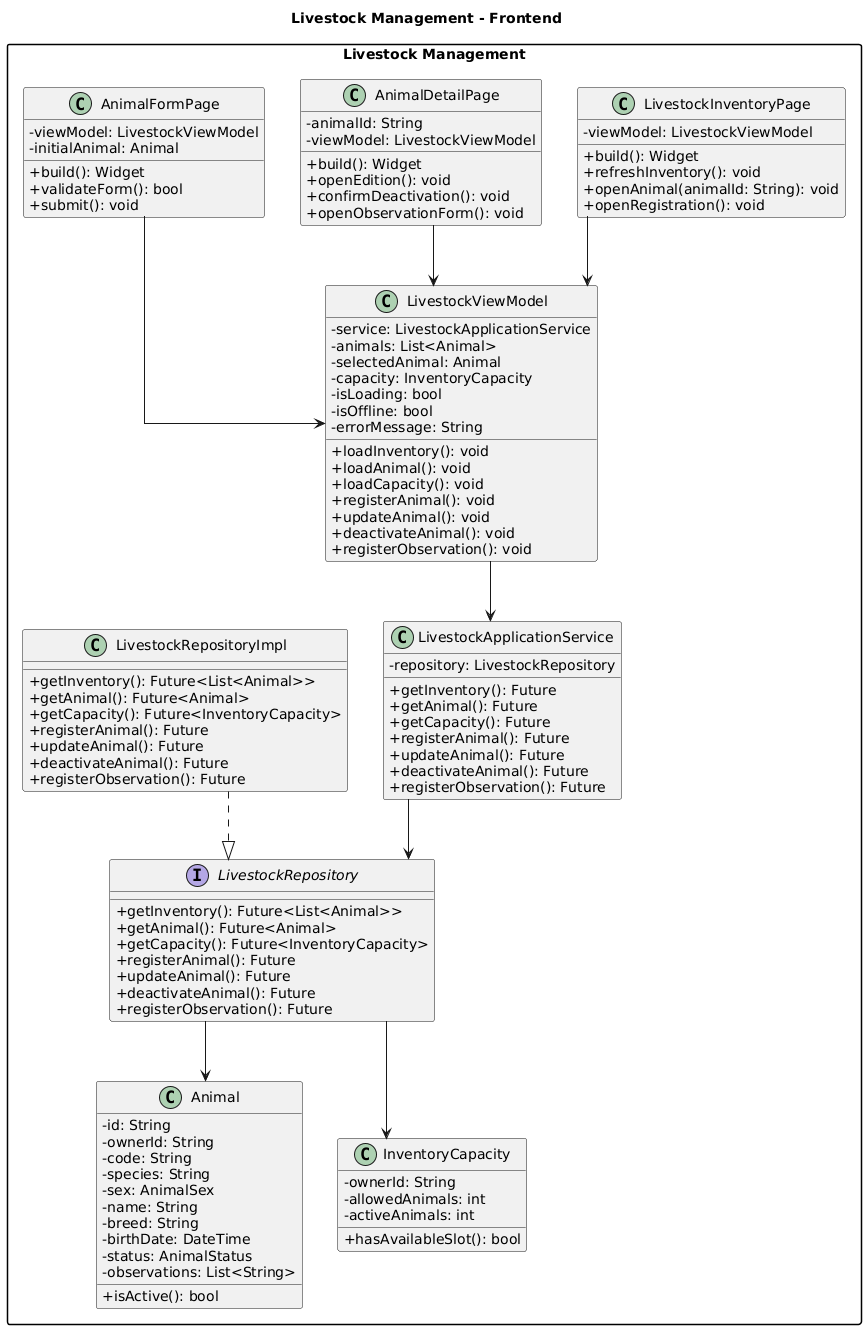

The diagram above was rendered by PlantUML. Its source (embedded in the PNG):
@startuml
title Livestock Management - Frontend

top to bottom direction

skinparam classAttributeIconSize 0
skinparam shadowing false
skinparam packageStyle rectangle
skinparam linetype ortho

package "Livestock Management" {

    class LivestockInventoryPage {
        - viewModel: LivestockViewModel

        + build(): Widget
        + refreshInventory(): void
        + openAnimal(animalId: String): void
        + openRegistration(): void
    }

    class AnimalDetailPage {
        - animalId: String
        - viewModel: LivestockViewModel

        + build(): Widget
        + openEdition(): void
        + confirmDeactivation(): void
        + openObservationForm(): void
    }

    class AnimalFormPage {
        - viewModel: LivestockViewModel
        - initialAnimal: Animal

        + build(): Widget
        + validateForm(): bool
        + submit(): void
    }

    class LivestockViewModel {
        - service: LivestockApplicationService
        - animals: List<Animal>
        - selectedAnimal: Animal
        - capacity: InventoryCapacity
        - isLoading: bool
        - isOffline: bool
        - errorMessage: String

        + loadInventory(): void
        + loadAnimal(): void
        + loadCapacity(): void
        + registerAnimal(): void
        + updateAnimal(): void
        + deactivateAnimal(): void
        + registerObservation(): void
    }

    class LivestockApplicationService {
        - repository: LivestockRepository

        + getInventory(): Future
        + getAnimal(): Future
        + getCapacity(): Future
        + registerAnimal(): Future
        + updateAnimal(): Future
        + deactivateAnimal(): Future
        + registerObservation(): Future
    }

    interface LivestockRepository {
        + getInventory(): Future<List<Animal>>
        + getAnimal(): Future<Animal>
        + getCapacity(): Future<InventoryCapacity>
        + registerAnimal(): Future
        + updateAnimal(): Future
        + deactivateAnimal(): Future
        + registerObservation(): Future
    }

    class LivestockRepositoryImpl {
        + getInventory(): Future<List<Animal>>
        + getAnimal(): Future<Animal>
        + getCapacity(): Future<InventoryCapacity>
        + registerAnimal(): Future
        + updateAnimal(): Future
        + deactivateAnimal(): Future
        + registerObservation(): Future
    }

    class Animal {
        - id: String
        - ownerId: String
        - code: String
        - species: String
        - sex: AnimalSex
        - name: String
        - breed: String
        - birthDate: DateTime
        - status: AnimalStatus
        - observations: List<String>

        + isActive(): bool
    }

    class InventoryCapacity {
        - ownerId: String
        - allowedAnimals: int
        - activeAnimals: int

        + hasAvailableSlot(): bool
    }

    LivestockInventoryPage --> LivestockViewModel
    AnimalDetailPage --> LivestockViewModel
    AnimalFormPage --> LivestockViewModel

    LivestockViewModel --> LivestockApplicationService

    LivestockApplicationService --> LivestockRepository

    LivestockRepositoryImpl ..|> LivestockRepository

    LivestockRepository --> Animal
    LivestockRepository --> InventoryCapacity
}
@enduml